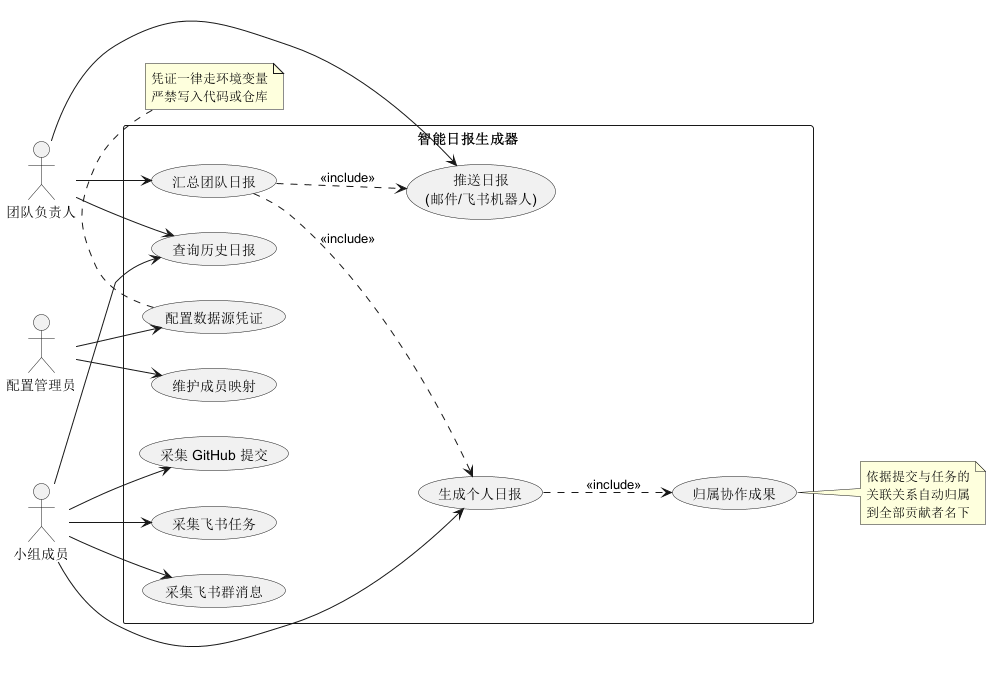

The diagram above was rendered by PlantUML. Its source (embedded in the PNG):
@startuml 智能日报生成器-用例图
left to right direction
skinparam packageStyle rectangle

actor "小组成员" as Member
actor "团队负责人" as Leader
actor "配置管理员" as Admin

rectangle "智能日报生成器" {
  usecase "采集 GitHub 提交" as UC1
  usecase "采集飞书任务" as UC2
  usecase "采集飞书群消息" as UC3
  usecase "生成个人日报" as UC4
  usecase "归属协作成果" as UC5
  usecase "汇总团队日报" as UC6
  usecase "推送日报\n(邮件/飞书机器人)" as UC7
  usecase "查询历史日报" as UC8
  usecase "配置数据源凭证" as UC9
  usecase "维护成员映射" as UC10
}

Member --> UC1
Member --> UC2
Member --> UC3
Member --> UC4
Member --> UC8

UC4 ..> UC5 : <<include>>
UC6 ..> UC4 : <<include>>
UC6 ..> UC7 : <<include>>

Leader --> UC6
Leader --> UC7
Leader --> UC8

Admin --> UC9
Admin --> UC10

note right of UC5
  依据提交与任务的
  关联关系自动归属
  到全部贡献者名下
end note

note bottom of UC9
  凭证一律走环境变量
  严禁写入代码或仓库
end note

@enduml